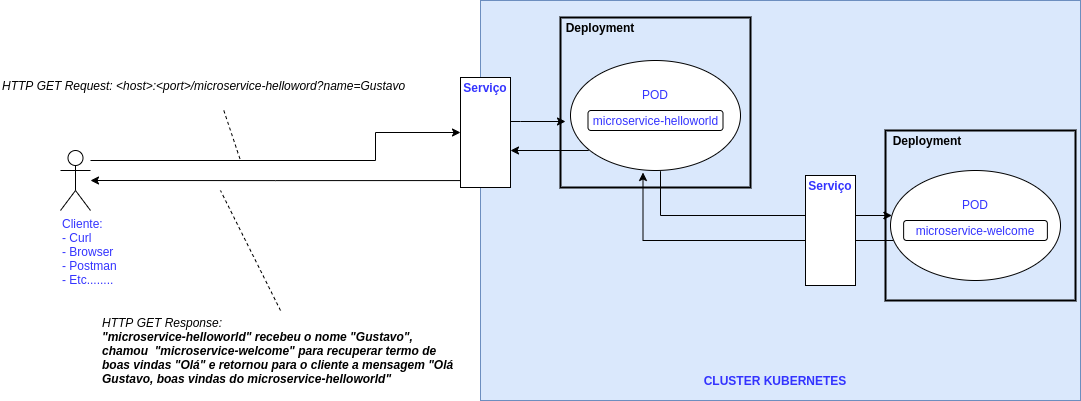

The diagram above was exported from draw.io. Its source (the exported page's mxGraphModel, read from the mxfile embedded in the PNG):
<mxGraphModel dx="2200" dy="816" grid="1" gridSize="10" guides="1" tooltips="1" connect="1" arrows="1" fold="1" page="1" pageScale="1" pageWidth="827" pageHeight="1169" math="0" shadow="0">
  <root>
    <mxCell id="0" />
    <mxCell id="1" parent="0" />
    <mxCell id="IriuJzaV3TQdnUnXIUqe-1" value="" style="rounded=0;whiteSpace=wrap;html=1;labelBackgroundColor=#CCCCFF;fillColor=#dae8fc;strokeColor=#6c8ebf;" parent="1" vertex="1">
      <mxGeometry x="360" y="60" width="600" height="400" as="geometry" />
    </mxCell>
    <mxCell id="IriuJzaV3TQdnUnXIUqe-2" value="CLUSTER KUBERNETES" style="text;html=1;strokeColor=none;fillColor=none;align=center;verticalAlign=middle;whiteSpace=wrap;rounded=0;fontStyle=1;fontColor=#3333FF;" parent="1" vertex="1">
      <mxGeometry x="550" y="430" width="210" height="20" as="geometry" />
    </mxCell>
    <mxCell id="IriuJzaV3TQdnUnXIUqe-7" style="edgeStyle=orthogonalEdgeStyle;rounded=0;orthogonalLoop=1;jettySize=auto;html=1;fontColor=#3333FF;" parent="1" target="IriuJzaV3TQdnUnXIUqe-4" edge="1">
      <mxGeometry relative="1" as="geometry">
        <Array as="points">
          <mxPoint x="540" y="275" />
        </Array>
        <mxPoint x="540" y="230.68278144500755" as="sourcePoint" />
      </mxGeometry>
    </mxCell>
    <mxCell id="zfr5ZJCYBpvLbEzXiTh4-4" style="edgeStyle=orthogonalEdgeStyle;rounded=0;orthogonalLoop=1;jettySize=auto;html=1;exitX=0.106;exitY=0.809;exitDx=0;exitDy=0;exitPerimeter=0;" parent="1" source="zfr5ZJCYBpvLbEzXiTh4-13" target="IriuJzaV3TQdnUnXIUqe-8" edge="1">
      <mxGeometry relative="1" as="geometry">
        <mxPoint x="446.82413969849995" y="192" as="sourcePoint" />
        <Array as="points">
          <mxPoint x="468" y="210" />
        </Array>
      </mxGeometry>
    </mxCell>
    <mxCell id="zfr5ZJCYBpvLbEzXiTh4-3" style="edgeStyle=orthogonalEdgeStyle;rounded=0;orthogonalLoop=1;jettySize=auto;html=1;entryX=0.5;entryY=1;entryDx=0;entryDy=0;" parent="1" source="IriuJzaV3TQdnUnXIUqe-4" edge="1">
      <mxGeometry relative="1" as="geometry">
        <mxPoint x="522.5" y="232" as="targetPoint" />
        <Array as="points">
          <mxPoint x="523" y="300" />
        </Array>
      </mxGeometry>
    </mxCell>
    <mxCell id="IriuJzaV3TQdnUnXIUqe-4" value="POD&lt;br&gt;&lt;br&gt;&lt;br&gt;&lt;br&gt;" style="ellipse;whiteSpace=wrap;html=1;fontColor=#3333FF;" parent="1" vertex="1">
      <mxGeometry x="770" y="230" width="170" height="110" as="geometry" />
    </mxCell>
    <mxCell id="IriuJzaV3TQdnUnXIUqe-11" style="edgeStyle=orthogonalEdgeStyle;rounded=0;orthogonalLoop=1;jettySize=auto;html=1;fontColor=#3333FF;" parent="1" source="IriuJzaV3TQdnUnXIUqe-8" edge="1">
      <mxGeometry relative="1" as="geometry">
        <mxPoint x="445" y="181" as="targetPoint" />
        <Array as="points">
          <mxPoint x="400" y="181" />
          <mxPoint x="400" y="181" />
        </Array>
      </mxGeometry>
    </mxCell>
    <mxCell id="zfr5ZJCYBpvLbEzXiTh4-7" style="edgeStyle=orthogonalEdgeStyle;rounded=0;orthogonalLoop=1;jettySize=auto;html=1;exitX=0;exitY=0.937;exitDx=0;exitDy=0;exitPerimeter=0;" parent="1" source="IriuJzaV3TQdnUnXIUqe-8" target="IriuJzaV3TQdnUnXIUqe-9" edge="1">
      <mxGeometry relative="1" as="geometry">
        <mxPoint x="230" y="240.02857142857135" as="sourcePoint" />
        <Array as="points" />
      </mxGeometry>
    </mxCell>
    <mxCell id="IriuJzaV3TQdnUnXIUqe-8" value="" style="rounded=0;whiteSpace=wrap;html=1;fontColor=#3333FF;" parent="1" vertex="1">
      <mxGeometry x="340" y="137" width="50" height="110" as="geometry" />
    </mxCell>
    <mxCell id="IriuJzaV3TQdnUnXIUqe-10" style="edgeStyle=orthogonalEdgeStyle;rounded=0;orthogonalLoop=1;jettySize=auto;html=1;entryX=0;entryY=0.5;entryDx=0;entryDy=0;fontColor=#3333FF;" parent="1" source="IriuJzaV3TQdnUnXIUqe-9" target="IriuJzaV3TQdnUnXIUqe-8" edge="1">
      <mxGeometry relative="1" as="geometry">
        <Array as="points">
          <mxPoint x="255" y="220" />
          <mxPoint x="255" y="192" />
        </Array>
      </mxGeometry>
    </mxCell>
    <mxCell id="IriuJzaV3TQdnUnXIUqe-9" value="Cliente:&lt;br&gt;- Curl&lt;br&gt;- Browser&lt;br&gt;- Postman&lt;br&gt;- Etc........" style="shape=umlActor;verticalLabelPosition=bottom;labelBackgroundColor=#ffffff;verticalAlign=top;html=1;outlineConnect=0;fontColor=#3333FF;align=left;" parent="1" vertex="1">
      <mxGeometry x="-60" y="210" width="30" height="60" as="geometry" />
    </mxCell>
    <mxCell id="IriuJzaV3TQdnUnXIUqe-12" value="Serviço" style="text;html=1;strokeColor=none;fillColor=none;align=center;verticalAlign=middle;whiteSpace=wrap;rounded=0;fontStyle=1;fontColor=#3333FF;" parent="1" vertex="1">
      <mxGeometry x="345" y="137" width="40" height="20" as="geometry" />
    </mxCell>
    <mxCell id="IriuJzaV3TQdnUnXIUqe-15" value="&lt;span&gt;microservice-welcome&lt;/span&gt;" style="rounded=1;whiteSpace=wrap;html=1;fontColor=#3333FF;" parent="1" vertex="1">
      <mxGeometry x="783.13" y="280" width="143.75" height="20" as="geometry" />
    </mxCell>
    <mxCell id="zfr5ZJCYBpvLbEzXiTh4-5" value="HTTP GET Response: &lt;br&gt;&lt;b&gt;&quot;microservice-helloworld&quot; recebeu o nome &quot;Gustavo&quot;, chamou&amp;nbsp; &quot;microservice-welcome&quot; para recuperar termo de boas vindas &quot;Olá&quot; e retornou para o cliente a mensagem &quot;Olá Gustavo, boas vindas do microservice-helloworld&quot;&lt;/b&gt;" style="text;html=1;strokeColor=none;fillColor=none;align=left;verticalAlign=middle;whiteSpace=wrap;rounded=0;fontStyle=2" parent="1" vertex="1">
      <mxGeometry x="-20" y="370" width="360" height="80" as="geometry" />
    </mxCell>
    <mxCell id="zfr5ZJCYBpvLbEzXiTh4-6" value="" style="endArrow=none;dashed=1;html=1;exitX=0.5;exitY=0;exitDx=0;exitDy=0;fontColor=#FFF714;" parent="1" source="zfr5ZJCYBpvLbEzXiTh4-5" edge="1">
      <mxGeometry width="50" height="50" relative="1" as="geometry">
        <mxPoint x="250" y="390" as="sourcePoint" />
        <mxPoint x="100" y="250" as="targetPoint" />
      </mxGeometry>
    </mxCell>
    <mxCell id="zfr5ZJCYBpvLbEzXiTh4-11" value="HTTP GET Request: &amp;lt;host&amp;gt;:&amp;lt;port&amp;gt;/microservice-helloword?name=Gustavo" style="text;html=1;strokeColor=none;fillColor=none;align=left;verticalAlign=middle;whiteSpace=wrap;rounded=0;fontStyle=2" parent="1" vertex="1">
      <mxGeometry x="-120" y="120" width="430" height="50" as="geometry" />
    </mxCell>
    <mxCell id="zfr5ZJCYBpvLbEzXiTh4-12" value="" style="endArrow=none;dashed=1;html=1;fontColor=#FFF714;" parent="1" source="zfr5ZJCYBpvLbEzXiTh4-11" edge="1">
      <mxGeometry width="50" height="50" relative="1" as="geometry">
        <mxPoint x="175" y="420" as="sourcePoint" />
        <mxPoint x="120" y="220" as="targetPoint" />
      </mxGeometry>
    </mxCell>
    <mxCell id="zfr5ZJCYBpvLbEzXiTh4-13" value="POD&lt;br&gt;&lt;br&gt;&lt;br&gt;&lt;br&gt;" style="ellipse;whiteSpace=wrap;html=1;fontColor=#3333FF;" parent="1" vertex="1">
      <mxGeometry x="450" y="120" width="170" height="110" as="geometry" />
    </mxCell>
    <mxCell id="zfr5ZJCYBpvLbEzXiTh4-14" value="&lt;span&gt;microservice-helloworld&lt;/span&gt;" style="rounded=1;whiteSpace=wrap;html=1;fontColor=#3333FF;" parent="1" vertex="1">
      <mxGeometry x="467.5" y="170" width="135" height="20" as="geometry" />
    </mxCell>
    <mxCell id="FqZNefr9yc_xVhd-cyY7-2" value="" style="rounded=0;whiteSpace=wrap;html=1;fontColor=#3333FF;" vertex="1" parent="1">
      <mxGeometry x="685" y="235" width="50" height="110" as="geometry" />
    </mxCell>
    <mxCell id="FqZNefr9yc_xVhd-cyY7-3" value="Serviço" style="text;html=1;strokeColor=none;fillColor=none;align=center;verticalAlign=middle;whiteSpace=wrap;rounded=0;fontStyle=1;fontColor=#3333FF;" vertex="1" parent="1">
      <mxGeometry x="690" y="235" width="40" height="20" as="geometry" />
    </mxCell>
    <mxCell id="FqZNefr9yc_xVhd-cyY7-5" value="" style="rounded=0;whiteSpace=wrap;html=1;fillColor=none;strokeWidth=2;" vertex="1" parent="1">
      <mxGeometry x="440" y="77" width="190" height="170" as="geometry" />
    </mxCell>
    <mxCell id="FqZNefr9yc_xVhd-cyY7-6" value="" style="rounded=0;whiteSpace=wrap;html=1;fillColor=none;strokeWidth=2;" vertex="1" parent="1">
      <mxGeometry x="765.01" y="190" width="190" height="170" as="geometry" />
    </mxCell>
    <mxCell id="FqZNefr9yc_xVhd-cyY7-7" value="Deployment" style="text;html=1;strokeColor=none;fillColor=none;align=center;verticalAlign=middle;whiteSpace=wrap;rounded=0;fontStyle=1" vertex="1" parent="1">
      <mxGeometry x="460" y="77" width="40" height="20" as="geometry" />
    </mxCell>
    <mxCell id="FqZNefr9yc_xVhd-cyY7-10" value="Deployment" style="text;html=1;strokeColor=none;fillColor=none;align=center;verticalAlign=middle;whiteSpace=wrap;rounded=0;fontStyle=1" vertex="1" parent="1">
      <mxGeometry x="787" y="190" width="40" height="20" as="geometry" />
    </mxCell>
  </root>
</mxGraphModel>